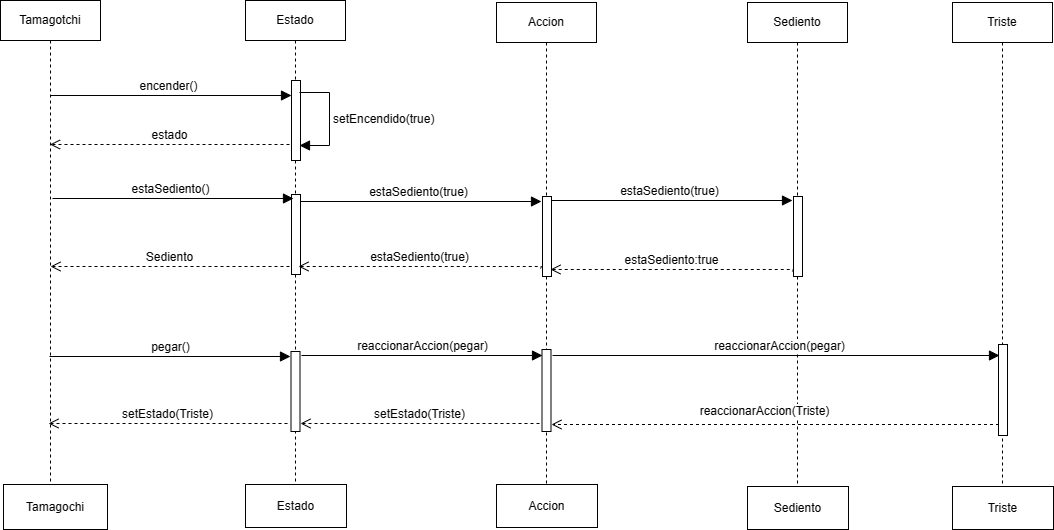

The diagram above was exported from draw.io. Its source (the exported page's mxGraphModel, read from the mxfile embedded in the PNG):
<mxGraphModel dx="1282" dy="619" grid="0" gridSize="10" guides="1" tooltips="1" connect="1" arrows="1" fold="1" page="0" pageScale="1" pageWidth="827" pageHeight="1169" math="0" shadow="0">
  <root>
    <mxCell id="0" />
    <mxCell id="1" parent="0" />
    <mxCell id="RPPHegQr9c0v8ARGfE5v-1" value="Tamagotchi" style="shape=umlLifeline;perimeter=lifelinePerimeter;whiteSpace=wrap;html=1;container=1;dropTarget=0;collapsible=0;recursiveResize=0;outlineConnect=0;portConstraint=eastwest;newEdgeStyle={&quot;curved&quot;:0,&quot;rounded&quot;:0};" vertex="1" parent="1">
      <mxGeometry x="150" y="49" width="100" height="484" as="geometry" />
    </mxCell>
    <mxCell id="RPPHegQr9c0v8ARGfE5v-2" value="Tamagochi" style="html=1;whiteSpace=wrap;" vertex="1" parent="1">
      <mxGeometry x="153" y="533" width="104" height="45" as="geometry" />
    </mxCell>
    <mxCell id="RPPHegQr9c0v8ARGfE5v-4" value="Estado" style="shape=umlLifeline;perimeter=lifelinePerimeter;whiteSpace=wrap;html=1;container=1;dropTarget=0;collapsible=0;recursiveResize=0;outlineConnect=0;portConstraint=eastwest;newEdgeStyle={&quot;curved&quot;:0,&quot;rounded&quot;:0};" vertex="1" parent="1">
      <mxGeometry x="395" y="49" width="100" height="487" as="geometry" />
    </mxCell>
    <mxCell id="RPPHegQr9c0v8ARGfE5v-6" value="" style="html=1;points=[[0,0,0,0,5],[0,1,0,0,-5],[1,0,0,0,5],[1,1,0,0,-5]];perimeter=orthogonalPerimeter;outlineConnect=0;targetShapes=umlLifeline;portConstraint=eastwest;newEdgeStyle={&quot;curved&quot;:0,&quot;rounded&quot;:0};" vertex="1" parent="RPPHegQr9c0v8ARGfE5v-4">
      <mxGeometry x="46" y="80" width="9" height="80" as="geometry" />
    </mxCell>
    <mxCell id="RPPHegQr9c0v8ARGfE5v-24" value="" style="html=1;points=[[0,0,0,0,5],[0,1,0,0,-5],[1,0,0,0,5],[1,1,0,0,-5]];perimeter=orthogonalPerimeter;outlineConnect=0;targetShapes=umlLifeline;portConstraint=eastwest;newEdgeStyle={&quot;curved&quot;:0,&quot;rounded&quot;:0};" vertex="1" parent="RPPHegQr9c0v8ARGfE5v-4">
      <mxGeometry x="46" y="194" width="9" height="80" as="geometry" />
    </mxCell>
    <mxCell id="RPPHegQr9c0v8ARGfE5v-25" value="" style="html=1;points=[[0,0,0,0,5],[0,1,0,0,-5],[1,0,0,0,5],[1,1,0,0,-5]];perimeter=orthogonalPerimeter;outlineConnect=0;targetShapes=umlLifeline;portConstraint=eastwest;newEdgeStyle={&quot;curved&quot;:0,&quot;rounded&quot;:0};" vertex="1" parent="RPPHegQr9c0v8ARGfE5v-4">
      <mxGeometry x="45.5" y="351" width="9" height="80" as="geometry" />
    </mxCell>
    <mxCell id="RPPHegQr9c0v8ARGfE5v-5" value="Estado" style="html=1;whiteSpace=wrap;" vertex="1" parent="1">
      <mxGeometry x="395" y="533" width="101" height="43" as="geometry" />
    </mxCell>
    <mxCell id="RPPHegQr9c0v8ARGfE5v-7" value="encender()" style="html=1;verticalAlign=bottom;endArrow=block;curved=0;rounded=0;fontSize=12;startSize=8;endSize=8;" edge="1" parent="1" source="RPPHegQr9c0v8ARGfE5v-1">
      <mxGeometry x="-0.0327" width="80" relative="1" as="geometry">
        <mxPoint x="160" y="199" as="sourcePoint" />
        <mxPoint x="441" y="144" as="targetPoint" />
        <Array as="points">
          <mxPoint x="200" y="144" />
        </Array>
        <mxPoint x="1" as="offset" />
      </mxGeometry>
    </mxCell>
    <mxCell id="RPPHegQr9c0v8ARGfE5v-8" value="estado" style="html=1;verticalAlign=bottom;endArrow=open;dashed=1;endSize=8;curved=0;rounded=0;fontSize=12;" edge="1" parent="1" target="RPPHegQr9c0v8ARGfE5v-1">
      <mxGeometry relative="1" as="geometry">
        <mxPoint x="439" y="193" as="sourcePoint" />
        <mxPoint x="359" y="193" as="targetPoint" />
      </mxGeometry>
    </mxCell>
    <mxCell id="RPPHegQr9c0v8ARGfE5v-10" value="setEncendido(true)" style="html=1;align=left;spacingLeft=2;endArrow=block;rounded=0;edgeStyle=orthogonalEdgeStyle;curved=0;rounded=0;fontSize=12;startSize=8;endSize=8;" edge="1" parent="1">
      <mxGeometry relative="1" as="geometry">
        <mxPoint x="449" y="141" as="sourcePoint" />
        <Array as="points">
          <mxPoint x="479" y="141" />
          <mxPoint x="479" y="194" />
        </Array>
        <mxPoint x="449" y="194" as="targetPoint" />
      </mxGeometry>
    </mxCell>
    <mxCell id="RPPHegQr9c0v8ARGfE5v-11" value="Accion" style="shape=umlLifeline;perimeter=lifelinePerimeter;whiteSpace=wrap;html=1;container=1;dropTarget=0;collapsible=0;recursiveResize=0;outlineConnect=0;portConstraint=eastwest;newEdgeStyle={&quot;curved&quot;:0,&quot;rounded&quot;:0};" vertex="1" parent="1">
      <mxGeometry x="646" y="51" width="100" height="487" as="geometry" />
    </mxCell>
    <mxCell id="RPPHegQr9c0v8ARGfE5v-12" value="" style="html=1;points=[[0,0,0,0,5],[0,1,0,0,-5],[1,0,0,0,5],[1,1,0,0,-5]];perimeter=orthogonalPerimeter;outlineConnect=0;targetShapes=umlLifeline;portConstraint=eastwest;newEdgeStyle={&quot;curved&quot;:0,&quot;rounded&quot;:0};" vertex="1" parent="RPPHegQr9c0v8ARGfE5v-11">
      <mxGeometry x="46" y="194" width="9" height="80" as="geometry" />
    </mxCell>
    <mxCell id="RPPHegQr9c0v8ARGfE5v-15" value="" style="html=1;points=[[0,0,0,0,5],[0,1,0,0,-5],[1,0,0,0,5],[1,1,0,0,-5]];perimeter=orthogonalPerimeter;outlineConnect=0;targetShapes=umlLifeline;portConstraint=eastwest;newEdgeStyle={&quot;curved&quot;:0,&quot;rounded&quot;:0};" vertex="1" parent="RPPHegQr9c0v8ARGfE5v-11">
      <mxGeometry x="45.5" y="347" width="9" height="82" as="geometry" />
    </mxCell>
    <mxCell id="RPPHegQr9c0v8ARGfE5v-13" value="Accion" style="html=1;whiteSpace=wrap;" vertex="1" parent="1">
      <mxGeometry x="646" y="533" width="101" height="43" as="geometry" />
    </mxCell>
    <mxCell id="RPPHegQr9c0v8ARGfE5v-16" value="Sediento" style="shape=umlLifeline;perimeter=lifelinePerimeter;whiteSpace=wrap;html=1;container=1;dropTarget=0;collapsible=0;recursiveResize=0;outlineConnect=0;portConstraint=eastwest;newEdgeStyle={&quot;curved&quot;:0,&quot;rounded&quot;:0};" vertex="1" parent="1">
      <mxGeometry x="897" y="51" width="100" height="487" as="geometry" />
    </mxCell>
    <mxCell id="RPPHegQr9c0v8ARGfE5v-17" value="" style="html=1;points=[[0,0,0,0,5],[0,1,0,0,-5],[1,0,0,0,5],[1,1,0,0,-5]];perimeter=orthogonalPerimeter;outlineConnect=0;targetShapes=umlLifeline;portConstraint=eastwest;newEdgeStyle={&quot;curved&quot;:0,&quot;rounded&quot;:0};" vertex="1" parent="RPPHegQr9c0v8ARGfE5v-16">
      <mxGeometry x="46" y="194" width="9" height="80" as="geometry" />
    </mxCell>
    <mxCell id="RPPHegQr9c0v8ARGfE5v-19" value="Sediento" style="html=1;whiteSpace=wrap;" vertex="1" parent="1">
      <mxGeometry x="897" y="535" width="101" height="43" as="geometry" />
    </mxCell>
    <mxCell id="RPPHegQr9c0v8ARGfE5v-20" value="Triste" style="shape=umlLifeline;perimeter=lifelinePerimeter;whiteSpace=wrap;html=1;container=1;dropTarget=0;collapsible=0;recursiveResize=0;outlineConnect=0;portConstraint=eastwest;newEdgeStyle={&quot;curved&quot;:0,&quot;rounded&quot;:0};" vertex="1" parent="1">
      <mxGeometry x="1102" y="51" width="100" height="487" as="geometry" />
    </mxCell>
    <mxCell id="RPPHegQr9c0v8ARGfE5v-21" value="" style="html=1;points=[[0,0,0,0,5],[0,1,0,0,-5],[1,0,0,0,5],[1,1,0,0,-5]];perimeter=orthogonalPerimeter;outlineConnect=0;targetShapes=umlLifeline;portConstraint=eastwest;newEdgeStyle={&quot;curved&quot;:0,&quot;rounded&quot;:0};" vertex="1" parent="RPPHegQr9c0v8ARGfE5v-20">
      <mxGeometry x="46" y="342" width="9" height="91" as="geometry" />
    </mxCell>
    <mxCell id="RPPHegQr9c0v8ARGfE5v-22" value="Triste" style="html=1;whiteSpace=wrap;" vertex="1" parent="1">
      <mxGeometry x="1102" y="535" width="101" height="43" as="geometry" />
    </mxCell>
    <mxCell id="RPPHegQr9c0v8ARGfE5v-23" value="estaSediento()" style="html=1;verticalAlign=bottom;endArrow=block;curved=0;rounded=0;fontSize=12;startSize=8;endSize=8;" edge="1" parent="1">
      <mxGeometry x="-0.0327" width="80" relative="1" as="geometry">
        <mxPoint x="202" y="247" as="sourcePoint" />
        <mxPoint x="443" y="247" as="targetPoint" />
        <Array as="points">
          <mxPoint x="202" y="247" />
        </Array>
        <mxPoint x="1" as="offset" />
      </mxGeometry>
    </mxCell>
    <mxCell id="RPPHegQr9c0v8ARGfE5v-26" value="Sediento" style="html=1;verticalAlign=bottom;endArrow=open;dashed=1;endSize=8;curved=0;rounded=0;fontSize=12;" edge="1" parent="1">
      <mxGeometry relative="1" as="geometry">
        <mxPoint x="439" y="315" as="sourcePoint" />
        <mxPoint x="200" y="315" as="targetPoint" />
        <Array as="points">
          <mxPoint x="319" y="315" />
        </Array>
      </mxGeometry>
    </mxCell>
    <mxCell id="RPPHegQr9c0v8ARGfE5v-27" value="estaSediento(true)" style="html=1;verticalAlign=bottom;endArrow=block;curved=0;rounded=0;fontSize=12;startSize=8;endSize=8;" edge="1" parent="1">
      <mxGeometry x="-0.0327" width="80" relative="1" as="geometry">
        <mxPoint x="450" y="250" as="sourcePoint" />
        <mxPoint x="691" y="250" as="targetPoint" />
        <Array as="points">
          <mxPoint x="450" y="250" />
        </Array>
        <mxPoint x="1" as="offset" />
      </mxGeometry>
    </mxCell>
    <mxCell id="RPPHegQr9c0v8ARGfE5v-28" value="estaSediento(true)" style="html=1;verticalAlign=bottom;endArrow=open;dashed=1;endSize=8;curved=0;rounded=0;fontSize=12;" edge="1" parent="1">
      <mxGeometry x="0.0132" width="80" relative="1" as="geometry">
        <mxPoint x="690" y="317" as="sourcePoint" />
        <mxPoint x="448" y="315" as="targetPoint" />
        <Array as="points">
          <mxPoint x="691" y="315" />
        </Array>
        <mxPoint as="offset" />
      </mxGeometry>
    </mxCell>
    <mxCell id="RPPHegQr9c0v8ARGfE5v-30" value="estaSediento(true)" style="html=1;verticalAlign=bottom;endArrow=block;curved=0;rounded=0;fontSize=12;startSize=8;endSize=8;" edge="1" parent="1">
      <mxGeometry x="-0.0327" width="80" relative="1" as="geometry">
        <mxPoint x="701" y="249" as="sourcePoint" />
        <mxPoint x="942" y="249" as="targetPoint" />
        <Array as="points">
          <mxPoint x="701" y="249" />
        </Array>
        <mxPoint x="1" as="offset" />
      </mxGeometry>
    </mxCell>
    <mxCell id="RPPHegQr9c0v8ARGfE5v-31" value="estaSediento:true" style="html=1;verticalAlign=bottom;endArrow=open;dashed=1;endSize=8;curved=0;rounded=0;fontSize=12;" edge="1" parent="1">
      <mxGeometry x="0.0132" width="80" relative="1" as="geometry">
        <mxPoint x="942" y="320" as="sourcePoint" />
        <mxPoint x="700" y="318" as="targetPoint" />
        <Array as="points">
          <mxPoint x="943" y="318" />
        </Array>
        <mxPoint as="offset" />
      </mxGeometry>
    </mxCell>
    <mxCell id="RPPHegQr9c0v8ARGfE5v-32" value="" style="html=1;verticalAlign=bottom;endArrow=block;curved=0;rounded=0;fontSize=12;startSize=8;endSize=8;" edge="1" parent="1">
      <mxGeometry x="-0.0327" width="80" relative="1" as="geometry">
        <mxPoint x="199" y="405" as="sourcePoint" />
        <mxPoint x="440" y="405" as="targetPoint" />
        <Array as="points">
          <mxPoint x="199" y="405" />
        </Array>
        <mxPoint x="1" as="offset" />
      </mxGeometry>
    </mxCell>
    <mxCell id="RPPHegQr9c0v8ARGfE5v-38" value="pegar()" style="edgeLabel;html=1;align=center;verticalAlign=middle;resizable=0;points=[];fontSize=12;" vertex="1" connectable="0" parent="RPPHegQr9c0v8ARGfE5v-32">
      <mxGeometry x="0.0307" y="2" relative="1" as="geometry">
        <mxPoint x="-4" y="-8" as="offset" />
      </mxGeometry>
    </mxCell>
    <mxCell id="RPPHegQr9c0v8ARGfE5v-39" value="setEstado(Triste)" style="html=1;verticalAlign=bottom;endArrow=open;dashed=1;endSize=8;curved=0;rounded=0;fontSize=12;" edge="1" parent="1">
      <mxGeometry relative="1" as="geometry">
        <mxPoint x="437" y="472" as="sourcePoint" />
        <mxPoint x="198" y="472" as="targetPoint" />
        <Array as="points">
          <mxPoint x="317" y="472" />
        </Array>
      </mxGeometry>
    </mxCell>
    <mxCell id="RPPHegQr9c0v8ARGfE5v-40" value="" style="html=1;verticalAlign=bottom;endArrow=block;curved=0;rounded=0;fontSize=12;startSize=8;endSize=8;" edge="1" parent="1">
      <mxGeometry x="-0.0327" width="80" relative="1" as="geometry">
        <mxPoint x="451" y="404" as="sourcePoint" />
        <mxPoint x="692" y="404" as="targetPoint" />
        <Array as="points">
          <mxPoint x="451" y="404" />
        </Array>
        <mxPoint x="1" as="offset" />
      </mxGeometry>
    </mxCell>
    <mxCell id="RPPHegQr9c0v8ARGfE5v-41" value="reaccionarAccion(pegar)" style="edgeLabel;html=1;align=center;verticalAlign=middle;resizable=0;points=[];fontSize=12;" vertex="1" connectable="0" parent="RPPHegQr9c0v8ARGfE5v-40">
      <mxGeometry x="0.0307" y="2" relative="1" as="geometry">
        <mxPoint x="-4" y="-8" as="offset" />
      </mxGeometry>
    </mxCell>
    <mxCell id="RPPHegQr9c0v8ARGfE5v-42" value="setEstado(Triste)" style="html=1;verticalAlign=bottom;endArrow=open;dashed=1;endSize=8;curved=0;rounded=0;fontSize=12;" edge="1" parent="1">
      <mxGeometry relative="1" as="geometry">
        <mxPoint x="689" y="472" as="sourcePoint" />
        <mxPoint x="450" y="472" as="targetPoint" />
        <Array as="points">
          <mxPoint x="569" y="472" />
        </Array>
      </mxGeometry>
    </mxCell>
    <mxCell id="RPPHegQr9c0v8ARGfE5v-43" value="" style="html=1;verticalAlign=bottom;endArrow=block;curved=0;rounded=0;fontSize=12;startSize=8;endSize=8;" edge="1" parent="1">
      <mxGeometry x="-0.0327" width="80" relative="1" as="geometry">
        <mxPoint x="702" y="404" as="sourcePoint" />
        <mxPoint x="1149" y="404" as="targetPoint" />
        <Array as="points">
          <mxPoint x="702" y="404" />
        </Array>
        <mxPoint x="1" as="offset" />
      </mxGeometry>
    </mxCell>
    <mxCell id="RPPHegQr9c0v8ARGfE5v-44" value="reaccionarAccion(pegar)" style="edgeLabel;html=1;align=center;verticalAlign=middle;resizable=0;points=[];fontSize=12;" vertex="1" connectable="0" parent="RPPHegQr9c0v8ARGfE5v-43">
      <mxGeometry x="0.0307" y="2" relative="1" as="geometry">
        <mxPoint x="-4" y="-8" as="offset" />
      </mxGeometry>
    </mxCell>
    <mxCell id="RPPHegQr9c0v8ARGfE5v-45" value="" style="html=1;verticalAlign=bottom;endArrow=open;dashed=1;endSize=8;curved=0;rounded=0;fontSize=12;" edge="1" parent="1">
      <mxGeometry x="-0.0327" width="80" relative="1" as="geometry">
        <mxPoint x="1148.5" y="473" as="sourcePoint" />
        <mxPoint x="701" y="473" as="targetPoint" />
        <Array as="points" />
        <mxPoint x="1" as="offset" />
      </mxGeometry>
    </mxCell>
    <mxCell id="RPPHegQr9c0v8ARGfE5v-46" value="reaccionarAccion(Triste)" style="edgeLabel;html=1;align=center;verticalAlign=middle;resizable=0;points=[];fontSize=12;" vertex="1" connectable="0" parent="RPPHegQr9c0v8ARGfE5v-45">
      <mxGeometry x="0.0307" y="2" relative="1" as="geometry">
        <mxPoint x="-4" y="-16" as="offset" />
      </mxGeometry>
    </mxCell>
  </root>
</mxGraphModel>